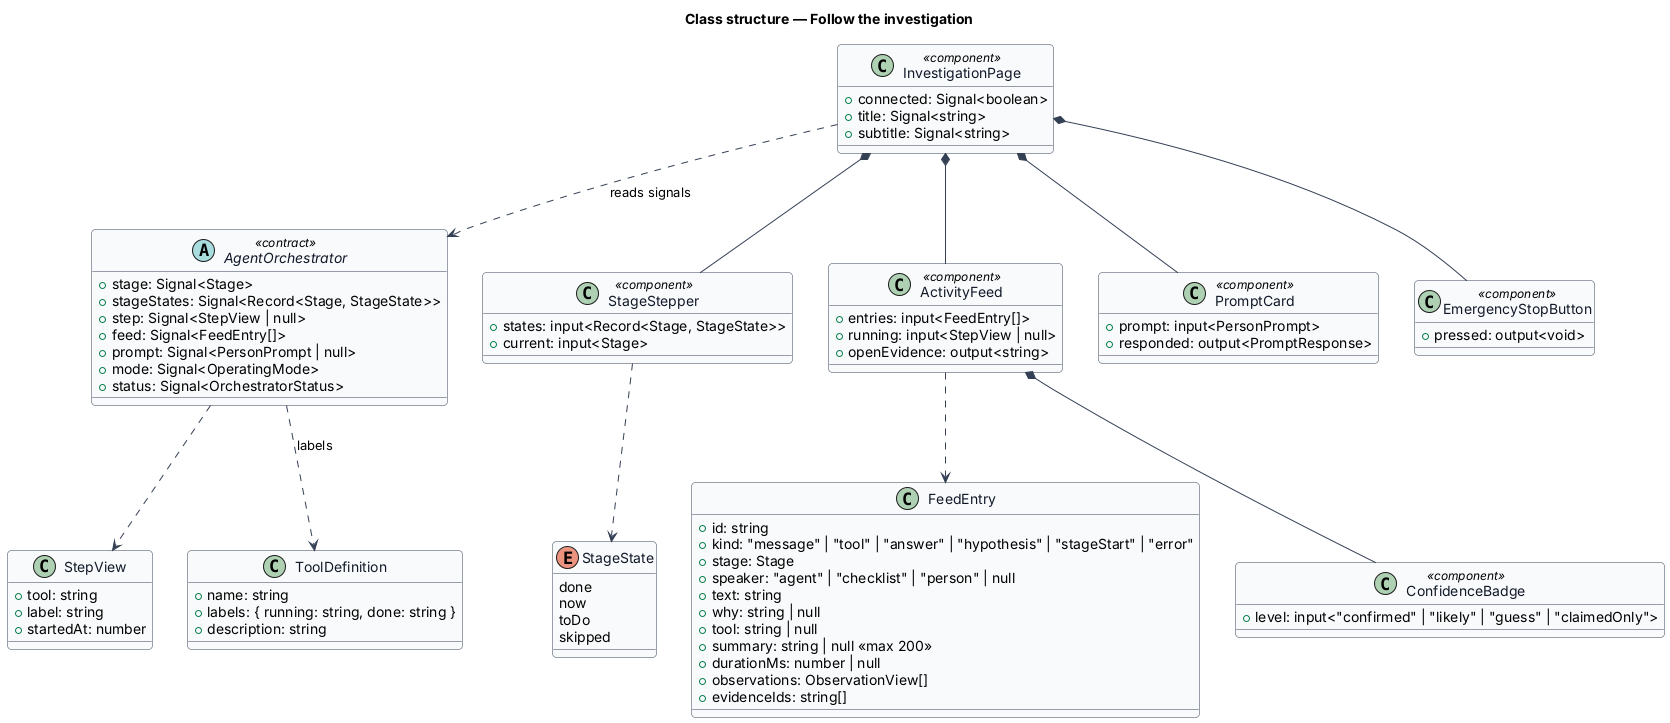

The diagram above was rendered by PlantUML. Its source (embedded in the PNG):
@startuml
' --- shared skin header ---
skinparam backgroundColor #FFFFFF
skinparam shadowing false
skinparam roundcorner 8
skinparam defaultFontName Arial
skinparam ArrowColor #344054
skinparam class {
  BorderColor #344054
  FontColor #101828
  BackgroundColor #F9FAFB
}
' --------------------------
title Class structure — Follow the investigation

enum StageState {
  done
  now
  toDo
  skipped
}

class StepView {
  +tool: string
  +label: string
  +startedAt: number
}

class FeedEntry {
  +id: string
  +kind: "message" | "tool" | "answer" | "hypothesis" | "stageStart" | "error"
  +stage: Stage
  +speaker: "agent" | "checklist" | "person" | null
  +text: string
  +why: string | null
  +tool: string | null
  +summary: string | null <<max 200>>
  +durationMs: number | null
  +observations: ObservationView[]
  +evidenceIds: string[]
}

abstract class AgentOrchestrator <<contract>> {
  +stage: Signal<Stage>
  +stageStates: Signal<Record<Stage, StageState>>
  +step: Signal<StepView | null>
  +feed: Signal<FeedEntry[]>
  +prompt: Signal<PersonPrompt | null>
  +mode: Signal<OperatingMode>
  +status: Signal<OrchestratorStatus>
}

class ToolDefinition {
  +name: string
  +labels: { running: string, done: string }
  +description: string
}

class InvestigationPage <<component>> {
  +connected: Signal<boolean>
  +title: Signal<string>
  +subtitle: Signal<string>
}

class StageStepper <<component>> {
  +states: input<Record<Stage, StageState>>
  +current: input<Stage>
}

class ActivityFeed <<component>> {
  +entries: input<FeedEntry[]>
  +running: input<StepView | null>
  +openEvidence: output<string>
}

class PromptCard <<component>> {
  +prompt: input<PersonPrompt>
  +responded: output<PromptResponse>
}

class ConfidenceBadge <<component>> {
  +level: input<"confirmed" | "likely" | "guess" | "claimedOnly">
}

class EmergencyStopButton <<component>> {
  +pressed: output<void>
}

InvestigationPage ..> AgentOrchestrator : reads signals
InvestigationPage *-- StageStepper
InvestigationPage *-- ActivityFeed
InvestigationPage *-- PromptCard
InvestigationPage *-- EmergencyStopButton
ActivityFeed *-- ConfidenceBadge
ActivityFeed ..> FeedEntry
StageStepper ..> StageState
AgentOrchestrator ..> ToolDefinition : labels
AgentOrchestrator ..> StepView
@enduml